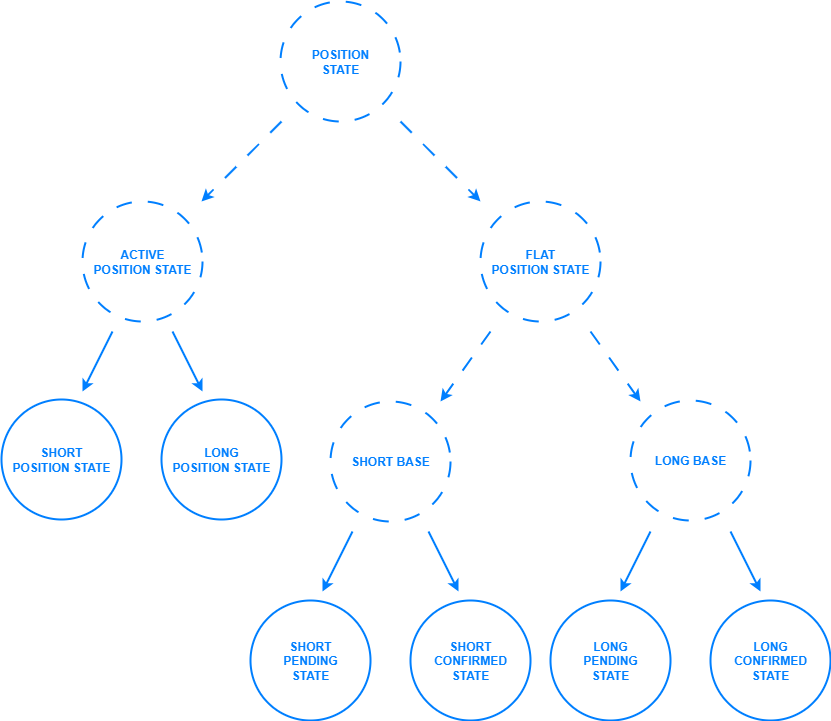

The diagram above was exported from draw.io. Its source (the exported page's mxGraphModel, read from the mxfile embedded in the PNG):
<mxGraphModel dx="1042" dy="527" grid="0" gridSize="10" guides="1" tooltips="1" connect="1" arrows="1" fold="1" page="0" pageScale="1" pageWidth="827" pageHeight="1169" math="0" shadow="0">
  <root>
    <mxCell id="0" />
    <mxCell id="1" parent="0" />
    <mxCell id="qCQMrL40gUb-saDFriFS-1" value="&lt;b&gt;&lt;font style=&quot;color: rgb(0, 127, 255);&quot;&gt;POSITION&lt;/font&gt;&lt;/b&gt;&lt;div&gt;&lt;b&gt;&lt;font style=&quot;color: rgb(0, 127, 255);&quot;&gt;STATE&lt;/font&gt;&lt;/b&gt;&lt;/div&gt;" style="ellipse;whiteSpace=wrap;html=1;aspect=fixed;strokeColor=#007FFF;strokeWidth=2;fillOpacity=0;dashed=1;dashPattern=8 8;" parent="1" vertex="1">
      <mxGeometry x="360" y="40" width="120" height="120" as="geometry" />
    </mxCell>
    <mxCell id="qCQMrL40gUb-saDFriFS-2" value="&lt;b&gt;&lt;font style=&quot;color: rgb(0, 127, 255);&quot;&gt;ACTIVE&lt;/font&gt;&lt;/b&gt;&lt;div&gt;&lt;b&gt;&lt;font style=&quot;color: rgb(0, 127, 255);&quot;&gt;POSITION&amp;nbsp;&lt;/font&gt;&lt;/b&gt;&lt;b style=&quot;background-color: transparent; color: light-dark(rgb(0, 0, 0), rgb(255, 255, 255));&quot;&gt;&lt;font style=&quot;color: rgb(0, 127, 255);&quot;&gt;STATE&lt;/font&gt;&lt;/b&gt;&lt;/div&gt;" style="ellipse;whiteSpace=wrap;html=1;aspect=fixed;strokeColor=#007FFF;strokeWidth=2;fillOpacity=0;dashed=1;dashPattern=8 8;" parent="1" vertex="1">
      <mxGeometry x="162" y="240" width="120" height="120" as="geometry" />
    </mxCell>
    <mxCell id="qCQMrL40gUb-saDFriFS-3" value="&lt;font color=&quot;#007fff&quot;&gt;&lt;b&gt;FLAT&lt;br&gt;POSITION STATE&lt;/b&gt;&lt;/font&gt;" style="ellipse;whiteSpace=wrap;html=1;aspect=fixed;strokeColor=#007FFF;strokeWidth=2;fillOpacity=0;dashed=1;dashPattern=8 8;" parent="1" vertex="1">
      <mxGeometry x="560" y="240" width="120" height="120" as="geometry" />
    </mxCell>
    <mxCell id="qCQMrL40gUb-saDFriFS-4" value="&lt;font color=&quot;#007fff&quot;&gt;&lt;b&gt;SHORT&lt;/b&gt;&lt;/font&gt;&lt;br&gt;&lt;div&gt;&lt;b&gt;&lt;font style=&quot;color: rgb(0, 127, 255);&quot;&gt;POSITION&amp;nbsp;&lt;/font&gt;&lt;/b&gt;&lt;b style=&quot;background-color: transparent; color: light-dark(rgb(0, 0, 0), rgb(255, 255, 255));&quot;&gt;&lt;font style=&quot;color: rgb(0, 127, 255);&quot;&gt;STATE&lt;/font&gt;&lt;/b&gt;&lt;/div&gt;" style="ellipse;whiteSpace=wrap;html=1;aspect=fixed;strokeColor=#007FFF;strokeWidth=2;fillOpacity=0;" parent="1" vertex="1">
      <mxGeometry x="81" y="438" width="120" height="120" as="geometry" />
    </mxCell>
    <mxCell id="qCQMrL40gUb-saDFriFS-5" value="&lt;b&gt;&lt;font style=&quot;color: rgb(0, 127, 255);&quot;&gt;LONG&lt;/font&gt;&lt;/b&gt;&lt;div&gt;&lt;b&gt;&lt;font style=&quot;color: rgb(0, 127, 255);&quot;&gt;POSITION&amp;nbsp;&lt;/font&gt;&lt;/b&gt;&lt;b style=&quot;background-color: transparent; color: light-dark(rgb(0, 0, 0), rgb(255, 255, 255));&quot;&gt;&lt;font style=&quot;color: rgb(0, 127, 255);&quot;&gt;STATE&lt;/font&gt;&lt;/b&gt;&lt;/div&gt;" style="ellipse;whiteSpace=wrap;html=1;aspect=fixed;strokeColor=#007FFF;strokeWidth=2;fillOpacity=0;" parent="1" vertex="1">
      <mxGeometry x="241" y="438" width="120" height="120" as="geometry" />
    </mxCell>
    <mxCell id="qCQMrL40gUb-saDFriFS-7" value="&lt;font color=&quot;#007fff&quot;&gt;&lt;b&gt;SHORT BASE&lt;/b&gt;&lt;/font&gt;" style="ellipse;whiteSpace=wrap;html=1;aspect=fixed;strokeColor=#007FFF;strokeWidth=2;fillOpacity=0;dashed=1;dashPattern=8 8;" parent="1" vertex="1">
      <mxGeometry x="410" y="440" width="120" height="120" as="geometry" />
    </mxCell>
    <mxCell id="qCQMrL40gUb-saDFriFS-8" value="&lt;font color=&quot;#007fff&quot;&gt;&lt;b&gt;LONG BASE&lt;/b&gt;&lt;/font&gt;" style="ellipse;whiteSpace=wrap;html=1;aspect=fixed;strokeColor=#007FFF;strokeWidth=2;fillOpacity=0;dashed=1;dashPattern=8 8;" parent="1" vertex="1">
      <mxGeometry x="710" y="439" width="120" height="120" as="geometry" />
    </mxCell>
    <mxCell id="qCQMrL40gUb-saDFriFS-9" value="&lt;div&gt;&lt;b&gt;&lt;font style=&quot;color: rgb(0, 127, 255);&quot;&gt;SHORT&lt;/font&gt;&lt;/b&gt;&lt;/div&gt;&lt;div&gt;&lt;b&gt;&lt;font style=&quot;color: rgb(0, 127, 255);&quot;&gt;CONFIRMED&lt;/font&gt;&lt;/b&gt;&lt;/div&gt;&lt;div&gt;&lt;b style=&quot;background-color: transparent; color: light-dark(rgb(0, 0, 0), rgb(255, 255, 255));&quot;&gt;&lt;font style=&quot;color: rgb(0, 127, 255);&quot;&gt;STATE&lt;/font&gt;&lt;/b&gt;&lt;/div&gt;" style="ellipse;whiteSpace=wrap;html=1;aspect=fixed;strokeColor=#007FFF;strokeWidth=2;fillOpacity=0;" parent="1" vertex="1">
      <mxGeometry x="490" y="639" width="120" height="120" as="geometry" />
    </mxCell>
    <mxCell id="qCQMrL40gUb-saDFriFS-10" value="&lt;font color=&quot;#007fff&quot;&gt;&lt;b&gt;SHORT&lt;/b&gt;&lt;/font&gt;&lt;br&gt;&lt;div&gt;&lt;b&gt;&lt;font style=&quot;color: rgb(0, 127, 255);&quot;&gt;PENDING&lt;/font&gt;&lt;/b&gt;&lt;/div&gt;&lt;div&gt;&lt;b style=&quot;background-color: transparent; color: light-dark(rgb(0, 0, 0), rgb(255, 255, 255));&quot;&gt;&lt;font style=&quot;color: rgb(0, 127, 255);&quot;&gt;STATE&lt;/font&gt;&lt;/b&gt;&lt;/div&gt;" style="ellipse;whiteSpace=wrap;html=1;aspect=fixed;strokeColor=#007FFF;strokeWidth=2;fillOpacity=0;" parent="1" vertex="1">
      <mxGeometry x="330" y="639" width="120" height="120" as="geometry" />
    </mxCell>
    <mxCell id="qCQMrL40gUb-saDFriFS-11" value="&lt;b&gt;&lt;font style=&quot;color: rgb(0, 127, 255);&quot;&gt;LONG&lt;/font&gt;&lt;/b&gt;&lt;div&gt;&lt;b&gt;&lt;font style=&quot;color: rgb(0, 127, 255);&quot;&gt;PENDING&lt;/font&gt;&lt;/b&gt;&lt;/div&gt;&lt;div&gt;&lt;b style=&quot;background-color: transparent; color: light-dark(rgb(0, 0, 0), rgb(255, 255, 255));&quot;&gt;&lt;font style=&quot;color: rgb(0, 127, 255);&quot;&gt;STATE&lt;/font&gt;&lt;/b&gt;&lt;/div&gt;" style="ellipse;whiteSpace=wrap;html=1;aspect=fixed;strokeColor=#007FFF;strokeWidth=2;fillOpacity=0;" parent="1" vertex="1">
      <mxGeometry x="630" y="639" width="120" height="120" as="geometry" />
    </mxCell>
    <mxCell id="qCQMrL40gUb-saDFriFS-12" value="&lt;b&gt;&lt;font style=&quot;color: rgb(0, 127, 255);&quot;&gt;LONG&lt;/font&gt;&lt;/b&gt;&lt;div&gt;&lt;b&gt;&lt;font style=&quot;color: rgb(0, 127, 255);&quot;&gt;CONFIRMED&lt;/font&gt;&lt;/b&gt;&lt;/div&gt;&lt;div&gt;&lt;b style=&quot;background-color: transparent; color: light-dark(rgb(0, 0, 0), rgb(255, 255, 255));&quot;&gt;&lt;font style=&quot;color: rgb(0, 127, 255);&quot;&gt;STATE&lt;/font&gt;&lt;/b&gt;&lt;/div&gt;" style="ellipse;whiteSpace=wrap;html=1;aspect=fixed;strokeColor=#007FFF;strokeWidth=2;fillOpacity=0;" parent="1" vertex="1">
      <mxGeometry x="790" y="639" width="120" height="120" as="geometry" />
    </mxCell>
    <mxCell id="qCQMrL40gUb-saDFriFS-14" value="" style="endArrow=classic;html=1;rounded=0;strokeWidth=2;strokeColor=#007FFF;dashed=1;dashPattern=8 8;" parent="1" edge="1">
      <mxGeometry width="50" height="50" relative="1" as="geometry">
        <mxPoint x="361" y="160" as="sourcePoint" />
        <mxPoint x="281" y="240" as="targetPoint" />
      </mxGeometry>
    </mxCell>
    <mxCell id="qCQMrL40gUb-saDFriFS-15" value="" style="endArrow=classic;html=1;rounded=0;strokeWidth=2;strokeColor=#007FFF;dashed=1;dashPattern=8 8;" parent="1" edge="1">
      <mxGeometry width="50" height="50" relative="1" as="geometry">
        <mxPoint x="480" y="160" as="sourcePoint" />
        <mxPoint x="560" y="240" as="targetPoint" />
      </mxGeometry>
    </mxCell>
    <mxCell id="qCQMrL40gUb-saDFriFS-17" value="" style="endArrow=classic;html=1;rounded=0;strokeWidth=2;strokeColor=#007FFF;dashed=1;dashPattern=8 8;" parent="1" edge="1">
      <mxGeometry width="50" height="50" relative="1" as="geometry">
        <mxPoint x="570" y="370" as="sourcePoint" />
        <mxPoint x="520" y="440" as="targetPoint" />
      </mxGeometry>
    </mxCell>
    <mxCell id="qCQMrL40gUb-saDFriFS-18" value="" style="endArrow=classic;html=1;rounded=0;strokeWidth=2;strokeColor=#007FFF;dashed=1;dashPattern=8 8;" parent="1" edge="1">
      <mxGeometry width="50" height="50" relative="1" as="geometry">
        <mxPoint x="670" y="370" as="sourcePoint" />
        <mxPoint x="720" y="440" as="targetPoint" />
      </mxGeometry>
    </mxCell>
    <mxCell id="qCQMrL40gUb-saDFriFS-19" value="" style="endArrow=classic;html=1;rounded=0;strokeColor=#007FFF;strokeWidth=2;" parent="1" edge="1">
      <mxGeometry width="50" height="50" relative="1" as="geometry">
        <mxPoint x="192" y="370" as="sourcePoint" />
        <mxPoint x="162" y="430" as="targetPoint" />
      </mxGeometry>
    </mxCell>
    <mxCell id="qCQMrL40gUb-saDFriFS-21" value="" style="endArrow=classic;html=1;rounded=0;strokeColor=#007FFF;strokeWidth=2;" parent="1" edge="1">
      <mxGeometry width="50" height="50" relative="1" as="geometry">
        <mxPoint x="432" y="570" as="sourcePoint" />
        <mxPoint x="402" y="630" as="targetPoint" />
      </mxGeometry>
    </mxCell>
    <mxCell id="qCQMrL40gUb-saDFriFS-22" value="" style="endArrow=classic;html=1;rounded=0;strokeColor=#007FFF;strokeWidth=2;" parent="1" edge="1">
      <mxGeometry width="50" height="50" relative="1" as="geometry">
        <mxPoint x="730" y="570" as="sourcePoint" />
        <mxPoint x="700" y="630" as="targetPoint" />
      </mxGeometry>
    </mxCell>
    <mxCell id="qCQMrL40gUb-saDFriFS-23" value="" style="endArrow=classic;html=1;rounded=0;strokeColor=#007FFF;strokeWidth=2;" parent="1" edge="1">
      <mxGeometry width="50" height="50" relative="1" as="geometry">
        <mxPoint x="508" y="570" as="sourcePoint" />
        <mxPoint x="538" y="630" as="targetPoint" />
      </mxGeometry>
    </mxCell>
    <mxCell id="qCQMrL40gUb-saDFriFS-24" value="" style="endArrow=classic;html=1;rounded=0;strokeColor=#007FFF;strokeWidth=2;" parent="1" edge="1">
      <mxGeometry width="50" height="50" relative="1" as="geometry">
        <mxPoint x="810" y="570" as="sourcePoint" />
        <mxPoint x="840" y="630" as="targetPoint" />
      </mxGeometry>
    </mxCell>
    <mxCell id="qCQMrL40gUb-saDFriFS-25" value="" style="endArrow=classic;html=1;rounded=0;strokeColor=#007FFF;strokeWidth=2;" parent="1" edge="1">
      <mxGeometry width="50" height="50" relative="1" as="geometry">
        <mxPoint x="252" y="370" as="sourcePoint" />
        <mxPoint x="282" y="430" as="targetPoint" />
      </mxGeometry>
    </mxCell>
  </root>
</mxGraphModel>